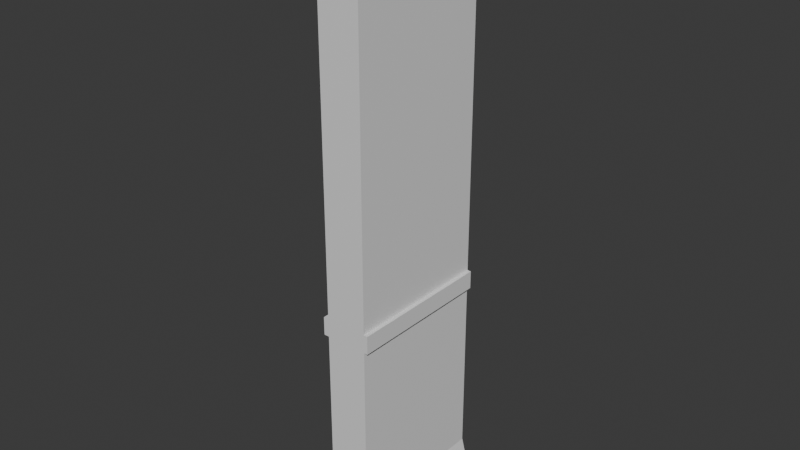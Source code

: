 # Source: OptionalWall.blend  (saved by Blender 5.3.31; exported with 4.5.12 LTS)
import bpy
from mathutils import Matrix  # noqa: F401  (used for matrix-valued properties, if any)

bpy.ops.wm.read_factory_settings(use_empty=True)
scene = bpy.context.scene
scene.name = 'Scene'

# ---- collections
col_collection = bpy.data.collections.new('Collection'); scene.collection.children.link(col_collection)

# ---- materials (node trees are filled in below, after node groups)
mat_material = bpy.data.materials.new('Material')
mat_material.alpha_threshold = 0.0
mat_material.use_backface_culling_lightprobe_volume = False
mat_material.roughness = 0.5
mat_material.line_color = (0.0, 0.0, 0.0, 1.0)

# ---- material node trees
mat_material.use_nodes = True; mat_material.node_tree.nodes.clear()
_N = mat_material.node_tree.nodes; _L = mat_material.node_tree.links
n0 = _N.new('ShaderNodeOutputMaterial'); n0.name = 'Material Output'; n0.location = (200, 100)
n1 = _N.new('ShaderNodeBsdfPrincipled'); n1.name = 'Principled BSDF'; n1.location = (-200, 100)
_L.new(n1.outputs[0], n0.inputs[0])
n0.is_active_output = True

# ---- world
world_world = bpy.data.worlds.new('World'); scene.world = world_world
world_world.use_nodes = True; world_world.node_tree.nodes.clear()
_N = world_world.node_tree.nodes; _L = world_world.node_tree.links
n0 = _N.new('ShaderNodeOutputWorld'); n0.name = 'World Output'; n0.location = (200, 100)
n1 = _N.new('ShaderNodeBackground'); n1.name = 'Background'; n1.location = (-200, 100)
n1.inputs[0].default_value = (0.05088, 0.05088, 0.05088, 1.0)
_L.new(n1.outputs[0], n0.inputs[0])
n0.is_active_output = True
world_world.color = (0.05088, 0.05088, 0.05088)
world_world.sun_shadow_jitter_overblur = 0.0

# ---- meshes
me_cube = bpy.data.meshes.new('Cube')
me_cube.from_pydata([(0.1157, 0.4495, 4.888), (0.1157, 0.4495, 1.349), (0.1157, -0.4495, 4.888), (0.1157, -0.4495, 1.349), (-0.1354, 0.4495, 4.888), (-0.1354, 0.4495, 1.349), (-0.1354, -0.4495, 4.888), (-0.1354, -0.4495, 1.349), (0.1157, 0.4495, 1.489), (0.1157, -0.4495, 1.489), (-0.1354, 0.4495, 1.489), (-0.1354, -0.4495, 1.489), (0.1388, 0.4495, 1.4), (0.1388, 0.4495, 1.349), (0.1388, -0.4495, 1.4), (0.1388, -0.4495, 1.349), (0.1388, 0.4495, 4.888), (0.1388, -0.4495, 4.888), (-0.1674, 0.4495, 1.349), (-0.1674, -0.4495, 1.349), (-0.1674, -0.4495, 4.888), (-0.1674, 0.4495, 1.4), (-0.1674, 0.4495, 4.888), (-0.1674, -0.4495, 1.4)], [], [(0, 4, 6, 2), (5, 1, 3, 7), (3, 1, 13, 15), (3, 9, 11, 7), (9, 3, 15, 14), (5, 10, 8, 1), (13, 12, 14, 15), (1, 8, 12, 13), (8, 9, 14, 12), (0, 2, 17, 16), (19, 23, 21, 18), (11, 10, 21, 23), (10, 5, 18, 21), (6, 4, 22, 20), (7, 11, 23, 19), (5, 7, 19, 18)])
_uv = me_cube.uv_layers.new(name='UVMap')
_uv.uv.foreach_set('vector', [0.625, 0.5, 0.875, 0.5, 0.875, 0.75, 0.625, 0.75, 0.125, 0.5, 0.375, 0.5, 0.375, 0.75, 0.125, 0.75, 0.375, 0.75, 0.375, 0.5, 0.375, 0.5, 0.375, 0.75, 0.375, 0.75, 0.3848, 0.75, 0.3848, 1.0, 0.375, 1.0, 0.3848, 0.75, 0.375, 0.75, 0.375, 0.75, 0.3848, 0.75, 0.375, 0.25, 0.3848, 0.25, 0.3848, 0.5, 0.375, 0.5, 0.375, 0.5, 0.3848, 0.5, 0.3848, 0.75, 0.375, 0.75, 0.375, 0.5, 0.3848, 0.5, 0.3848, 0.5, 0.375, 0.5, 0.3848, 0.5, 0.3848, 0.75, 0.3848, 0.75, 0.3848, 0.5, 0.625, 0.5, 0.625, 0.75, 0.625, 0.75, 0.625, 0.5, 0.375, 0.0, 0.3848, 0.0, 0.3848, 0.25, 0.375, 0.25, 0.3848, 0.0, 0.3848, 0.25, 0.3848, 0.25, 0.3848, 0.0, 0.3848, 0.25, 0.375, 0.25, 0.375, 0.25, 0.3848, 0.25, 0.875, 0.75, 0.875, 0.5, 0.875, 0.5, 0.875, 0.75, 0.375, 1.0, 0.3848, 1.0, 0.3848, 1.0, 0.375, 1.0, 0.125, 0.5, 0.125, 0.75, 0.125, 0.75, 0.125, 0.5])
me_cube.materials.append(mat_material)
me_cube.use_mirror_vertex_groups = False
me_cube.update()
me_cube_001 = bpy.data.meshes.new('Cube.001')
me_cube_001.from_pydata([(0.1157, 0.4495, 4.723), (-0.1354, -0.4495, 4.723), (0.1157, -0.4495, 4.723), (-0.1354, 0.4495, 4.723), (-0.1354, -0.4495, 2.694), (0.1157, 0.4495, 2.694), (0.1157, -0.4495, 2.694), (-0.1354, 0.4495, 2.694)], [], [(7, 3, 0, 5), (5, 0, 2, 6), (4, 1, 3, 7), (6, 2, 1, 4)])
_uv = me_cube_001.uv_layers.new(name='UVMap')
_uv.uv.foreach_set('vector', [0.47, 0.25, 0.6133, 0.25, 0.6133, 0.5, 0.47, 0.5, 0.47, 0.5, 0.6133, 0.5, 0.6133, 0.75, 0.47, 0.75, 0.47, 0.0, 0.6133, 0.0, 0.6133, 0.25, 0.47, 0.25, 0.47, 0.75, 0.6133, 0.75, 0.6133, 1.0, 0.47, 1.0])
me_cube_001.materials.append(mat_material)
me_cube_001.use_mirror_vertex_groups = False
me_cube_001.update()
me_cube_002 = bpy.data.meshes.new('Cube.002')
me_cube_002.from_pydata([(0.1157, 0.4495, 1.489), (0.1157, -0.4495, 1.489), (-0.1354, 0.4495, 1.489), (-0.1354, -0.4495, 1.489), (0.1157, 0.4495, 2.584), (0.1157, -0.4495, 2.584), (-0.1354, 0.4495, 2.584), (-0.1354, -0.4495, 2.584)], [], [(2, 6, 4, 0), (0, 4, 5, 1), (3, 7, 6, 2), (1, 5, 7, 3)])
_uv = me_cube_002.uv_layers.new(name='UVMap')
_uv.uv.foreach_set('vector', [0.3848, 0.25, 0.4622, 0.25, 0.4622, 0.5, 0.3848, 0.5, 0.3848, 0.5, 0.4622, 0.5, 0.4622, 0.75, 0.3848, 0.75, 0.3848, 0.0, 0.4622, 0.0, 0.4622, 0.25, 0.3848, 0.25, 0.3848, 0.75, 0.4622, 0.75, 0.4622, 1.0, 0.3848, 1.0])
me_cube_002.materials.append(mat_material)
me_cube_002.use_mirror_vertex_groups = False
me_cube_002.update()
me_cube_003 = bpy.data.meshes.new('Cube.003')
me_cube_003.from_pydata([(-0.1354, -0.4495, 2.694), (0.1157, 0.4495, 2.694), (0.1157, -0.4495, 2.694), (-0.1354, 0.4495, 2.694), (0.1157, 0.4495, 2.584), (0.1157, -0.4495, 2.584), (-0.1354, 0.4495, 2.584), (-0.1354, -0.4495, 2.584), (0.1388, 0.4495, 2.694), (0.1388, -0.4495, 2.694), (0.1388, 0.4495, 2.584), (0.1388, -0.4495, 2.584), (-0.1674, -0.4495, 2.584), (-0.1674, -0.4495, 2.694), (-0.1674, 0.4495, 2.694), (-0.1674, 0.4495, 2.584), (-0.1354, -0.4495, 2.694), (0.1157, 0.4495, 2.694), (0.1157, -0.4495, 2.694), (-0.1354, 0.4495, 2.694), (0.1157, 0.4495, 2.584), (0.1157, -0.4495, 2.584), (-0.1354, 0.4495, 2.584), (-0.1354, -0.4495, 2.584), (0.1388, 0.4495, 2.694), (0.1388, -0.4495, 2.694), (0.1388, 0.4495, 2.584), (0.1388, -0.4495, 2.584), (-0.1674, -0.4495, 2.584), (-0.1674, -0.4495, 2.694), (-0.1674, 0.4495, 2.694), (-0.1674, 0.4495, 2.584)], [], [(7, 0, 13, 12), (5, 2, 0, 7), (3, 6, 15, 14), (6, 3, 1, 4), (10, 8, 9, 11), (4, 1, 8, 10), (2, 5, 11, 9), (12, 13, 14, 15), (17, 18, 25, 24), (21, 20, 26, 27), (22, 23, 28, 31), (16, 19, 30, 29)])
_uv = me_cube_003.uv_layers.new(name='UVMap')
_uv.uv.foreach_set('vector', [0.4622, 1.0, 0.47, 1.0, 0.47, 1.0, 0.4622, 1.0, 0.4622, 0.75, 0.47, 0.75, 0.47, 1.0, 0.4622, 1.0, 0.47, 0.25, 0.4622, 0.25, 0.4622, 0.25, 0.47, 0.25, 0.4622, 0.25, 0.47, 0.25, 0.47, 0.5, 0.4622, 0.5, 0.4622, 0.5, 0.47, 0.5, 0.47, 0.75, 0.4622, 0.75, 0.4622, 0.5, 0.47, 0.5, 0.47, 0.5, 0.4622, 0.5, 0.47, 0.75, 0.4622, 0.75, 0.4622, 0.75, 0.47, 0.75, 0.4622, 0.0, 0.47, 0.0, 0.47, 0.25, 0.4622, 0.25, 0.47, 0.5, 0.47, 0.75, 0.47, 0.75, 0.47, 0.5, 0.4622, 0.75, 0.4622, 0.5, 0.4622, 0.5, 0.4622, 0.75, 0.4622, 0.25, 0.4622, 0.0, 0.4622, 0.0, 0.4622, 0.25, 0.47, 0.0, 0.47, 0.25, 0.47, 0.25, 0.47, 0.0])
me_cube_003.materials.append(mat_material)
me_cube_003.use_mirror_vertex_groups = False
me_cube_003.update()
me_cube_004 = bpy.data.meshes.new('Cube.004')
me_cube_004.from_pydata([(0.1157, 0.4495, 4.888), (0.1157, -0.4495, 4.888), (-0.1354, 0.4495, 4.888), (-0.1354, -0.4495, 4.888), (0.1157, 0.4495, 4.723), (-0.1354, -0.4495, 4.723), (0.1157, -0.4495, 4.723), (-0.1354, 0.4495, 4.723), (0.1388, 0.4495, 4.888), (0.1388, -0.4495, 4.888), (0.1388, 0.4495, 4.834), (0.1388, -0.4495, 4.834), (-0.1674, -0.4495, 4.834), (-0.1674, -0.4495, 4.888), (-0.1674, 0.4495, 4.888), (-0.1674, 0.4495, 4.834)], [], [(6, 1, 3, 5), (7, 5, 12, 15), (7, 2, 0, 4), (1, 6, 11, 9), (10, 8, 9, 11), (4, 0, 8, 10), (6, 4, 10, 11), (12, 13, 14, 15), (2, 7, 15, 14), (5, 3, 13, 12)])
_uv = me_cube_004.uv_layers.new(name='UVMap')
_uv.uv.foreach_set('vector', [0.6133, 0.75, 0.625, 0.75, 0.625, 1.0, 0.6133, 1.0, 0.6133, 0.25, 0.6133, 0.0, 0.6133, 0.0, 0.6133, 0.25, 0.6133, 0.25, 0.625, 0.25, 0.625, 0.5, 0.6133, 0.5, 0.625, 0.75, 0.6133, 0.75, 0.6133, 0.75, 0.625, 0.75, 0.6133, 0.5, 0.625, 0.5, 0.625, 0.75, 0.6133, 0.75, 0.6133, 0.5, 0.625, 0.5, 0.625, 0.5, 0.6133, 0.5, 0.6133, 0.75, 0.6133, 0.5, 0.6133, 0.5, 0.6133, 0.75, 0.6133, 0.0, 0.625, 0.0, 0.625, 0.25, 0.6133, 0.25, 0.625, 0.25, 0.6133, 0.25, 0.6133, 0.25, 0.625, 0.25, 0.6133, 1.0, 0.625, 1.0, 0.625, 1.0, 0.6133, 1.0])
me_cube_004.materials.append(mat_material)
me_cube_004.use_mirror_vertex_groups = False
me_cube_004.update()

# ---- objects
ob_bottomtrim = bpy.data.objects.new('BottomTrim', me_cube)
ob_topwall = bpy.data.objects.new('TopWall', me_cube_001)
ob_bottomwall = bpy.data.objects.new('BottomWall', me_cube_002)
ob_middletrim = bpy.data.objects.new('MiddleTrim', me_cube_003)
ob_toptrim = bpy.data.objects.new('TopTrim', me_cube_004)

# ---- transforms, parenting, visibility, modifiers, constraints
ob_bottomtrim.location = (0.0, 0.0, 0.0)
ob_bottomtrim.lock_rotations_4d = False
ob_bottomtrim.empty_display_type = 'ARROWS'
ob_bottomtrim.lineart.crease_threshold = 0.0
ob_topwall.location = (0.0, 0.0, 0.0)
ob_topwall.lock_rotations_4d = False
ob_topwall.empty_display_type = 'ARROWS'
ob_topwall.lineart.crease_threshold = 0.0
ob_bottomwall.location = (0.0, 0.0, 0.0)
ob_bottomwall.lock_rotations_4d = False
ob_bottomwall.empty_display_type = 'ARROWS'
ob_bottomwall.lineart.crease_threshold = 0.0
ob_middletrim.location = (0.0, 0.0, 0.0)
ob_middletrim.lock_rotations_4d = False
ob_middletrim.empty_display_type = 'ARROWS'
ob_middletrim.lineart.crease_threshold = 0.0
ob_toptrim.location = (0.0, 0.0, 0.0)
ob_toptrim.lock_rotations_4d = False
ob_toptrim.empty_display_type = 'ARROWS'
ob_toptrim.lineart.crease_threshold = 0.0

# ---- collection membership
col_collection.objects.link(ob_bottomtrim)
col_collection.objects.link(ob_topwall)
col_collection.objects.link(ob_bottomwall)
col_collection.objects.link(ob_middletrim)
col_collection.objects.link(ob_toptrim)

# ---- scene / render settings (as saved in the file)
scene.frame_start = 1; scene.frame_end = 250; scene.frame_set(0)
scene.render.engine = 'BLENDER_EEVEE_NEXT'
scene.render.bake_bias = 0.0
scene.render.bake_samples = 0
scene.cycles.sampling_pattern = 'TABULATED_SOBOL'
scene.eevee.use_volume_custom_range = False
scene.eevee.fast_gi_thickness_far = 0.0
bpy.context.view_layer.update()

# ---- added for rendering (the .blend has no active camera and no usable light): camera, sun
cam_auto = bpy.data.cameras.new('AutoCamera')
cam_auto.lens = 50.0
cam_auto.sensor_width = 36.0
cam_auto.clip_end = 1000.0
ob_auto_camera = bpy.data.objects.new('AutoCamera', cam_auto)
scene.collection.objects.link(ob_auto_camera)
ob_auto_camera.location = (3.37593, -4.06828, 5.83118)
ob_auto_camera.rotation_euler = (1.09748, -7.21219e-08, 0.694738)
scene.camera = ob_auto_camera
light_auto_sun = bpy.data.lights.new('AutoSun', 'SUN')
light_auto_sun.energy = 3.0
light_auto_sun.angle = 0.0523599
ob_auto_sun = bpy.data.objects.new('AutoSun', light_auto_sun)
scene.collection.objects.link(ob_auto_sun)
ob_auto_sun.rotation_euler = (0.872665, 0.174533, 0.523599)
bpy.context.view_layer.update()
